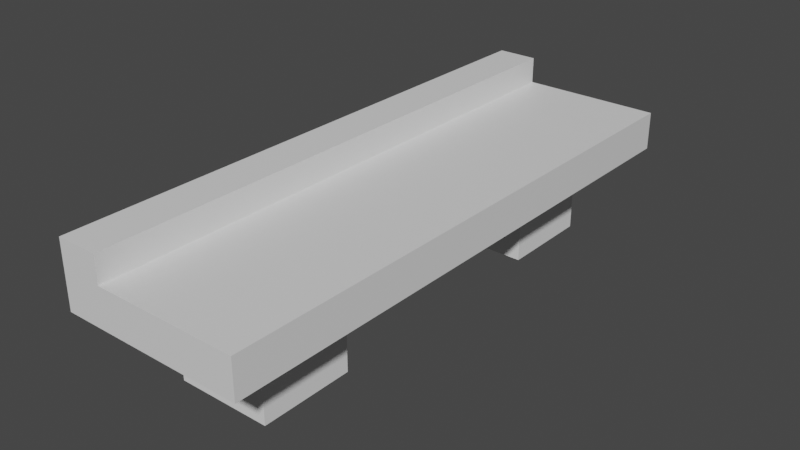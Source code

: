 # Source: concrete_bench.blend  (saved by Blender 3.6.11; exported with 4.5.12 LTS)
import bpy
from mathutils import Matrix  # noqa: F401  (used for matrix-valued properties, if any)

bpy.ops.wm.read_factory_settings(use_empty=True)
scene = bpy.context.scene
scene.name = 'Scene'

# ---- collections
col_collection = bpy.data.collections.new('Collection'); scene.collection.children.link(col_collection)

# ---- materials (node trees are filled in below, after node groups)
mat_material = bpy.data.materials.new('Material')
mat_material.alpha_threshold = 0.0
mat_material.use_transparent_shadow = False
mat_material.roughness = 0.5
mat_material.line_color = (0.0, 0.0, 0.0, 1.0)

# ---- material node trees
mat_material.use_nodes = True; mat_material.node_tree.nodes.clear()
_N = mat_material.node_tree.nodes; _L = mat_material.node_tree.links
n0 = _N.new('ShaderNodeOutputMaterial'); n0.name = 'Material Output'; n0.location = (300, 300)
n1 = _N.new('ShaderNodeBsdfPrincipled'); n1.name = 'Principled BSDF'; n1.location = (10, 300)
n1.distribution = 'GGX'
n1.subsurface_method = 'RANDOM_WALK_SKIN'
n1.inputs[3].default_value = 1.45
n1.inputs[27].default_value = (0.0, 0.0, 0.0, 1.0)
n1.inputs[28].default_value = 1.0
_L.new(n1.outputs[0], n0.inputs[0])
n0.is_active_output = True

# ---- world
world_world = bpy.data.worlds.new('World'); scene.world = world_world
world_world.use_nodes = True; world_world.node_tree.nodes.clear()
_N = world_world.node_tree.nodes; _L = world_world.node_tree.links
n0 = _N.new('ShaderNodeOutputWorld'); n0.name = 'World Output'; n0.location = (300, 300)
n1 = _N.new('ShaderNodeBackground'); n1.name = 'Background'; n1.location = (10, 300)
n1.inputs[0].default_value = (0.05088, 0.05088, 0.05088, 1.0)
_L.new(n1.outputs[0], n0.inputs[0])
n0.is_active_output = True
world_world.color = (0.05088, 0.05088, 0.05088)
world_world.use_sun_shadow = False
world_world.sun_shadow_jitter_overblur = 0.0

# ---- meshes
me_cube = bpy.data.meshes.new('Cube')
me_cube.from_pydata([(1.0, 1.0, 1.0), (1.0, 1.0, -1.0), (1.0, -1.0, 1.0), (1.0, -1.0, -1.0), (-1.0, 1.0, 1.0), (-1.0, 1.0, -1.0), (-1.0, -1.0, 1.0), (-1.0, -1.0, -1.0), (-0.5507, 1.0, -1.0), (-0.5507, -1.0, 1.0), (-0.5507, -1.0, -1.0), (-0.5507, 1.0, 1.0), (-0.5507, -1.0, 2.393), (-1.0, -1.0, 2.393), (-1.0, 1.0, 2.393), (-0.5507, 1.0, 2.393)], [], [(9, 11, 15, 12), (10, 9, 6, 7), (7, 6, 4, 5), (8, 1, 3, 10), (1, 0, 2, 3), (8, 11, 0, 1), (5, 4, 11, 8), (5, 8, 10, 7), (3, 2, 9, 10), (0, 11, 9, 2), (15, 14, 13, 12), (6, 9, 12, 13), (11, 4, 14, 15), (4, 6, 13, 14)])
_uv = me_cube.uv_layers.new(name='UVMap')
_uv.uv.foreach_set('vector', [0.9393, 0.4, 0.9393, 0.6, 0.8, 0.6, 0.8, 0.4, 0.1551, 0.3393, 0.1551, 0.1393, 0.2, 0.1393, 0.2, 0.3393, 0.2, 0.3393, 0.2, 0.1393, 0.4, 0.1393, 0.4, 0.3393, 0.1551, 0.5393, 0.0, 0.5393, 0.0, 0.3393, 0.1551, 0.3393, 0.2, 0.5393, 0.2, 0.3393, 0.4, 0.3393, 0.4, 0.5393, 0.4449, 0.3393, 0.4449, 0.1393, 0.6, 0.1393, 0.6, 0.3393, 0.4, 0.3393, 0.4, 0.1393, 0.4449, 0.1393, 0.4449, 0.3393, 0.2, 0.5393, 0.1551, 0.5393, 0.1551, 0.3393, 0.2, 0.3393, 0.0, 0.3393, 0.0, 0.1393, 0.1551, 0.1393, 0.1551, 0.3393, 0.9551, 0.4, 0.8, 0.4, 0.8, 0.2, 0.9551, 0.2, 0.8449, 0.8, 0.8, 0.8, 0.8, 0.6, 0.8449, 0.6, 0.2, 0.1393, 0.1551, 0.1393, 0.1551, 0.0, 0.2, 0.0, 0.4449, 0.1393, 0.4, 0.1393, 0.4, 0.0, 0.4449, 0.0, 0.4, 0.1393, 0.2, 0.1393, 0.2, 0.0, 0.4, 0.0])
me_cube.materials.append(mat_material)
me_cube.use_mirror_vertex_groups = False
me_cube.update()
me_cube_001 = bpy.data.meshes.new('Cube.001')
me_cube_001.from_pydata([(-1.0, -1.0, -1.0), (-1.0, -1.0, 1.0), (-1.0, 1.0, -1.0), (-1.0, 1.0, 1.0), (1.0, -1.0, -1.0), (1.0, -1.0, 1.0), (1.0, 1.0, -1.0), (1.0, 1.0, 1.0)], [], [(0, 1, 3, 2), (2, 3, 7, 6), (6, 7, 5, 4), (4, 5, 1, 0), (2, 6, 4, 0), (7, 3, 1, 5)])
_uv = me_cube_001.uv_layers.new(name='UVMap')
_uv.uv.foreach_set('vector', [0.4, 0.5393, 0.4, 0.3393, 0.6, 0.3393, 0.6, 0.5393, 0.0, 0.7393, 0.0, 0.5393, 0.2, 0.5393, 0.2, 0.7393, 0.2, 0.7393, 0.2, 0.5393, 0.4, 0.5393, 0.4, 0.7393, 0.4, 0.7393, 0.4, 0.5393, 0.6, 0.5393, 0.6, 0.7393, 0.8, 0.2, 0.6, 0.2, 0.6, 0.0, 0.8, 0.0, 0.8, 0.4, 0.6, 0.4, 0.6, 0.2, 0.8, 0.2])
me_cube_001.update()
me_cube_002 = bpy.data.meshes.new('Cube.002')
me_cube_002.from_pydata([(-1.0, -1.0, -1.0), (-1.0, -1.0, 1.0), (-1.0, 1.0, -1.0), (-1.0, 1.0, 1.0), (1.0, -1.0, -1.0), (1.0, -1.0, 1.0), (1.0, 1.0, -1.0), (1.0, 1.0, 1.0)], [], [(0, 1, 3, 2), (2, 3, 7, 6), (6, 7, 5, 4), (4, 5, 1, 0), (2, 6, 4, 0), (7, 3, 1, 5)])
_uv = me_cube_002.uv_layers.new(name='UVMap')
_uv.uv.foreach_set('vector', [0.6, 0.6, 0.6, 0.4, 0.8, 0.4, 0.8, 0.6, 0.6, 0.8, 0.6, 0.6, 0.8, 0.6, 0.8, 0.8, 0.0, 0.9393, 0.0, 0.7393, 0.2, 0.7393, 0.2, 0.9393, 0.2, 0.9393, 0.2, 0.7393, 0.4, 0.7393, 0.4, 0.9393, 0.6, 0.9393, 0.4, 0.9393, 0.4, 0.7393, 0.6, 0.7393, 1.0, 0.2, 0.8, 0.2, 0.8, 0.0, 1.0, 0.0])
me_cube_002.update()

# ---- objects
ob_basebench = bpy.data.objects.new('BaseBench', me_cube)
ob_leftleg = bpy.data.objects.new('LeftLeg', me_cube_001)
ob_rightleg = bpy.data.objects.new('RightLeg', me_cube_002)

# ---- transforms, parenting, visibility, modifiers, constraints
ob_basebench.location = (0.0, 0.0, 0.0)
ob_basebench.scale = (0.537, 1.656, 0.1124)
ob_basebench.lock_rotations_4d = False
ob_basebench.empty_display_type = 'ARROWS'
ob_basebench.lineart.crease_threshold = 0.0
ob_leftleg.location = (0.0, -1.0, -0.2944)
ob_leftleg.scale = (0.2757, 0.2757, 0.2757)
ob_rightleg.location = (0.0, 1.0, -0.2944)
ob_rightleg.scale = (0.2757, 0.2757, 0.2757)

# ---- collection membership
col_collection.objects.link(ob_basebench)
col_collection.objects.link(ob_leftleg)
col_collection.objects.link(ob_rightleg)

# ---- scene / render settings (as saved in the file)
scene.frame_start = 1; scene.frame_end = 250; scene.frame_set(1)
scene.render.engine = 'BLENDER_EEVEE_NEXT'
scene.cycles.sampling_pattern = 'TABULATED_SOBOL'
scene.view_settings.view_transform = 'Filmic'
bpy.context.view_layer.update()

# ---- added for rendering (the .blend has no active camera and no usable light): camera, sun
cam_auto = bpy.data.cameras.new('AutoCamera')
cam_auto.lens = 50.0
cam_auto.sensor_width = 36.0
cam_auto.clip_end = 1000.0
ob_auto_camera = bpy.data.objects.new('AutoCamera', cam_auto)
scene.collection.objects.link(ob_auto_camera)
ob_auto_camera.location = (3.31428, -3.97714, 2.50074)
ob_auto_camera.rotation_euler = (1.09748, -7.21219e-08, 0.694738)
scene.camera = ob_auto_camera
light_auto_sun = bpy.data.lights.new('AutoSun', 'SUN')
light_auto_sun.energy = 3.0
light_auto_sun.angle = 0.0523599
ob_auto_sun = bpy.data.objects.new('AutoSun', light_auto_sun)
scene.collection.objects.link(ob_auto_sun)
ob_auto_sun.rotation_euler = (0.872665, 0.174533, 0.523599)
bpy.context.view_layer.update()
